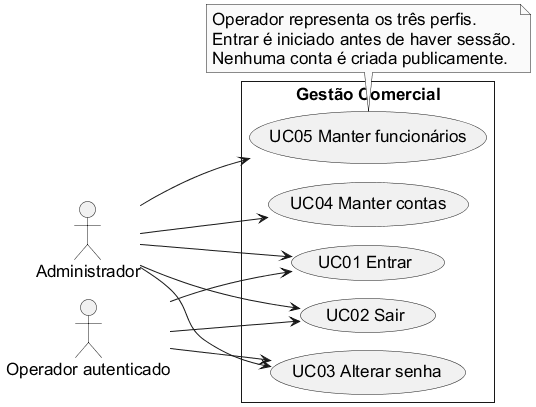

The diagram above was rendered by PlantUML. Its source (embedded in the PNG):
@startuml
!pragma layout smetana
skinparam backgroundColor white
skinparam defaultFontName Arial
skinparam defaultFontSize 17
skinparam maxMessageSize 200
skinparam shadowing false
skinparam roundcorner 0
skinparam monochrome true
hide empty members
left to right direction
actor "Administrador" as A
actor "Operador autenticado" as O
rectangle "Gestão Comercial" {
usecase "UC01 Entrar" as U1
usecase "UC02 Sair" as U2
usecase "UC03 Alterar senha" as U3
usecase "UC04 Manter contas" as U4
usecase "UC05 Manter funcionários" as U5
}
O --> U1
O --> U2
O --> U3
A --> U1
A --> U2
A --> U3
A --> U4
A --> U5
note bottom
Operador representa os três perfis.
Entrar é iniciado antes de haver sessão.
Nenhuma conta é criada publicamente.
end note
@enduml